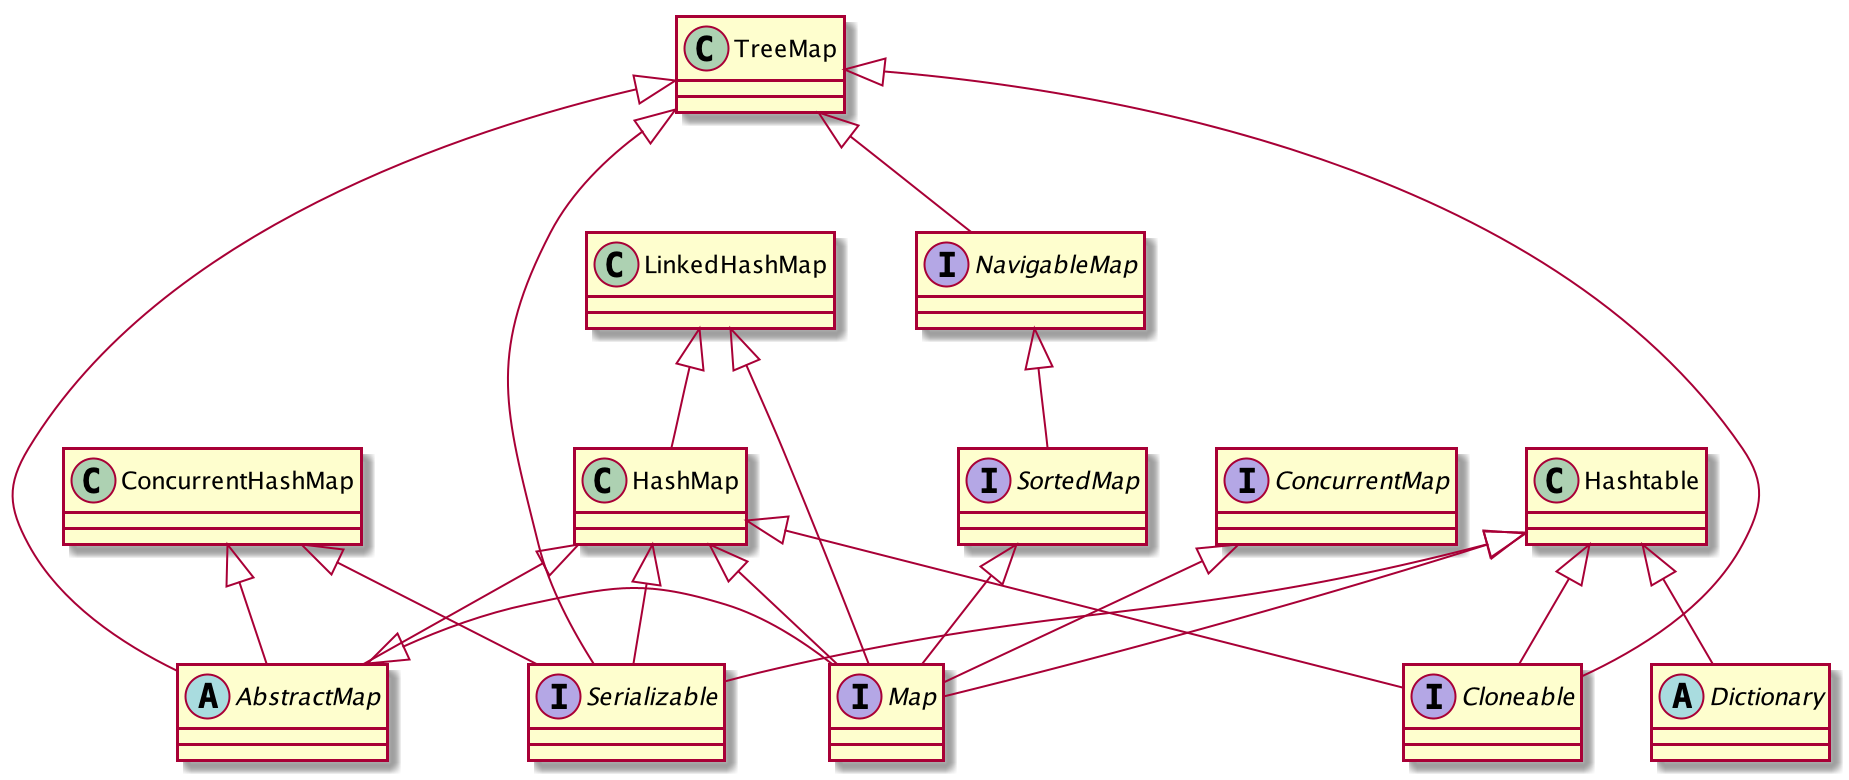

The diagram above was rendered by PlantUML. Its source (embedded in the PNG):
@startuml

abstract class AbstractMap
interface Map
interface Cloneable
interface Serializable

HashMap <|-- AbstractMap
HashMap <|-- Map
HashMap <|-- Cloneable
HashMap <|-- Serializable

AbstractMap <|- Map

interface ConcurrentMap

ConcurrentHashMap <|-- AbstractMap
ConcurrentHashMap <|-- Serializable

ConcurrentMap <|-- Map

abstract class Dictionary

Hashtable <|-- Dictionary
Hashtable <|-- Map
Hashtable <|-- Cloneable
Hashtable <|-- Serializable

LinkedHashMap <|-- HashMap
LinkedHashMap <|-- Map

interface NavigableMap
interface SortedMap

TreeMap <|-- AbstractMap
TreeMap <|-- NavigableMap
TreeMap <|-- Cloneable
TreeMap <|-- Serializable

NavigableMap <|-- SortedMap

SortedMap <|-- Map

@enduml